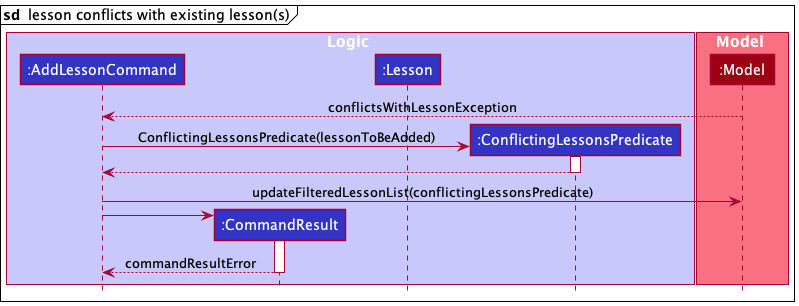

The diagram above was rendered by PlantUML. Its source (embedded in the PNG):
@startuml
!include style.puml

mainframe **sd**  lesson conflicts with existing lesson(s)

box Logic LOGIC_COLOR_T1

participant ":AddLessonCommand" as AddLessonCommand LOGIC_COLOR
participant ":CommandResult" as CommandResult LOGIC_COLOR
participant ":Lesson" as Lesson LOGIC_COLOR
participant ":ConflictingLessonsPredicate" as ConflictingLessonsPredicate LOGIC_COLOR
end box

box Model MODEL_COLOR_T1
participant ":Model" as Model MODEL_COLOR
end box

AddLessonCommand <-- Model : conflictsWithLessonException
deactivate Model

create ConflictingLessonsPredicate
AddLessonCommand -> ConflictingLessonsPredicate : ConflictingLessonsPredicate(lessonToBeAdded)
activate ConflictingLessonsPredicate
AddLessonCommand <-- ConflictingLessonsPredicate
deactivate ConflictingLessonsPredicate

AddLessonCommand -> Model : updateFilteredLessonList(conflictingLessonsPredicate)


create CommandResult
AddLessonCommand -> CommandResult
activate CommandResult
CommandResult --> AddLessonCommand : commandResultError
deactivate CommandResult

@enduml